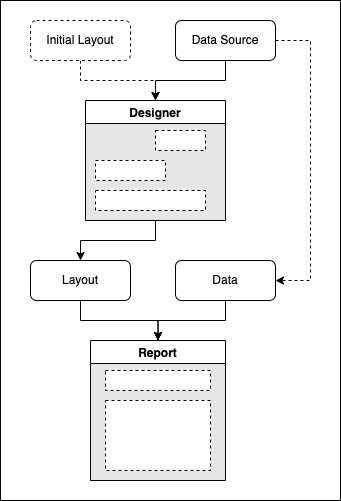

The diagram above was exported from draw.io. Its source (the exported page's mxGraphModel, read from the mxfile embedded in the PNG):
<mxGraphModel dx="926" dy="801" grid="1" gridSize="10" guides="1" tooltips="1" connect="1" arrows="1" fold="1" page="1" pageScale="1" pageWidth="850" pageHeight="1100" math="0" shadow="0">
  <root>
    <mxCell id="0" />
    <mxCell id="1" parent="0" />
    <mxCell id="byK-yw4R1i5cdTplBSey-49" value="" style="rounded=0;whiteSpace=wrap;html=1;strokeColor=#000000;fillColor=#FFFFFF;" vertex="1" parent="1">
      <mxGeometry x="250" y="100" width="340" height="500" as="geometry" />
    </mxCell>
    <mxCell id="byK-yw4R1i5cdTplBSey-15" style="edgeStyle=orthogonalEdgeStyle;rounded=0;orthogonalLoop=1;jettySize=auto;html=1;" edge="1" parent="1" source="byK-yw4R1i5cdTplBSey-5" target="byK-yw4R1i5cdTplBSey-14">
      <mxGeometry relative="1" as="geometry" />
    </mxCell>
    <mxCell id="byK-yw4R1i5cdTplBSey-5" value="Designer" style="swimlane;swimlaneFillColor=#E6E6E6;" vertex="1" parent="1">
      <mxGeometry x="335" y="200" width="140" height="120" as="geometry" />
    </mxCell>
    <mxCell id="byK-yw4R1i5cdTplBSey-21" value="" style="rounded=0;whiteSpace=wrap;html=1;dashed=1;strokeColor=#000000;fillColor=#FFFFFF;" vertex="1" parent="byK-yw4R1i5cdTplBSey-5">
      <mxGeometry x="70" y="30" width="50" height="20" as="geometry" />
    </mxCell>
    <mxCell id="byK-yw4R1i5cdTplBSey-22" value="" style="rounded=0;whiteSpace=wrap;html=1;dashed=1;strokeColor=#000000;fillColor=#FFFFFF;" vertex="1" parent="byK-yw4R1i5cdTplBSey-5">
      <mxGeometry x="10" y="60" width="70" height="20" as="geometry" />
    </mxCell>
    <mxCell id="byK-yw4R1i5cdTplBSey-23" value="" style="rounded=0;whiteSpace=wrap;html=1;dashed=1;strokeColor=#000000;fillColor=#FFFFFF;" vertex="1" parent="byK-yw4R1i5cdTplBSey-5">
      <mxGeometry x="10" y="90" width="110" height="20" as="geometry" />
    </mxCell>
    <mxCell id="byK-yw4R1i5cdTplBSey-7" value="Report" style="swimlane;fillColor=#FFFFFF;strokeColor=#000000;swimlaneFillColor=#E6E6E6;" vertex="1" parent="1">
      <mxGeometry x="340" y="440" width="135" height="140" as="geometry" />
    </mxCell>
    <mxCell id="byK-yw4R1i5cdTplBSey-24" value="" style="rounded=0;whiteSpace=wrap;html=1;dashed=1;strokeColor=#000000;fillColor=#FFFFFF;" vertex="1" parent="byK-yw4R1i5cdTplBSey-7">
      <mxGeometry x="15" y="30" width="105" height="20" as="geometry" />
    </mxCell>
    <mxCell id="byK-yw4R1i5cdTplBSey-25" value="" style="rounded=0;whiteSpace=wrap;html=1;dashed=1;strokeColor=#000000;fillColor=#FFFFFF;" vertex="1" parent="byK-yw4R1i5cdTplBSey-7">
      <mxGeometry x="15" y="60" width="105" height="70" as="geometry" />
    </mxCell>
    <mxCell id="byK-yw4R1i5cdTplBSey-12" style="edgeStyle=orthogonalEdgeStyle;rounded=0;orthogonalLoop=1;jettySize=auto;html=1;" edge="1" parent="1" source="byK-yw4R1i5cdTplBSey-9" target="byK-yw4R1i5cdTplBSey-5">
      <mxGeometry relative="1" as="geometry" />
    </mxCell>
    <mxCell id="byK-yw4R1i5cdTplBSey-16" style="edgeStyle=orthogonalEdgeStyle;rounded=0;orthogonalLoop=1;jettySize=auto;html=1;dashed=1;" edge="1" parent="1" source="byK-yw4R1i5cdTplBSey-9" target="byK-yw4R1i5cdTplBSey-10">
      <mxGeometry relative="1" as="geometry">
        <Array as="points">
          <mxPoint x="560" y="140" />
          <mxPoint x="560" y="380" />
        </Array>
      </mxGeometry>
    </mxCell>
    <mxCell id="byK-yw4R1i5cdTplBSey-9" value="Data Source" style="rounded=1;whiteSpace=wrap;html=1;" vertex="1" parent="1">
      <mxGeometry x="425" y="120" width="100" height="40" as="geometry" />
    </mxCell>
    <mxCell id="byK-yw4R1i5cdTplBSey-20" style="edgeStyle=orthogonalEdgeStyle;rounded=0;orthogonalLoop=1;jettySize=auto;html=1;" edge="1" parent="1" source="byK-yw4R1i5cdTplBSey-10" target="byK-yw4R1i5cdTplBSey-7">
      <mxGeometry relative="1" as="geometry" />
    </mxCell>
    <mxCell id="byK-yw4R1i5cdTplBSey-10" value="Data" style="rounded=1;whiteSpace=wrap;html=1;" vertex="1" parent="1">
      <mxGeometry x="425" y="360" width="100" height="40" as="geometry" />
    </mxCell>
    <mxCell id="byK-yw4R1i5cdTplBSey-13" style="edgeStyle=orthogonalEdgeStyle;rounded=0;orthogonalLoop=1;jettySize=auto;html=1;dashed=1;" edge="1" parent="1" source="byK-yw4R1i5cdTplBSey-11" target="byK-yw4R1i5cdTplBSey-5">
      <mxGeometry relative="1" as="geometry" />
    </mxCell>
    <mxCell id="byK-yw4R1i5cdTplBSey-11" value="Initial Layout" style="rounded=1;whiteSpace=wrap;html=1;dashed=1;" vertex="1" parent="1">
      <mxGeometry x="280" y="120" width="100" height="40" as="geometry" />
    </mxCell>
    <mxCell id="byK-yw4R1i5cdTplBSey-19" style="edgeStyle=orthogonalEdgeStyle;rounded=0;orthogonalLoop=1;jettySize=auto;html=1;" edge="1" parent="1" source="byK-yw4R1i5cdTplBSey-14" target="byK-yw4R1i5cdTplBSey-7">
      <mxGeometry relative="1" as="geometry" />
    </mxCell>
    <mxCell id="byK-yw4R1i5cdTplBSey-14" value="Layout" style="rounded=1;whiteSpace=wrap;html=1;" vertex="1" parent="1">
      <mxGeometry x="280" y="360" width="100" height="40" as="geometry" />
    </mxCell>
  </root>
</mxGraphModel>